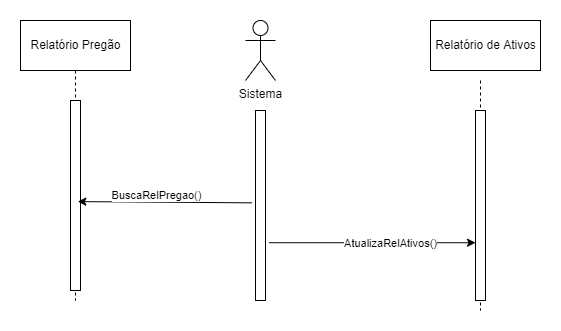

The diagram above was exported from draw.io. Its source (the exported page's mxGraphModel, read from the mxfile embedded in the PNG):
<mxGraphModel dx="1323" dy="572" grid="1" gridSize="10" guides="1" tooltips="1" connect="1" arrows="1" fold="1" page="1" pageScale="1" pageWidth="850" pageHeight="1100" math="0" shadow="0">
  <root>
    <mxCell id="0" />
    <mxCell id="1" parent="0" />
    <mxCell id="GD-RqQ-Ud8Efo-0jN8cs-5" value="" style="shape=umlLifeline;perimeter=lifelinePerimeter;container=1;collapsible=0;recursiveResize=0;rounded=0;shadow=0;strokeWidth=1;size=0;" parent="1" vertex="1">
      <mxGeometry x="165" y="130" width="110" height="230" as="geometry" />
    </mxCell>
    <mxCell id="GD-RqQ-Ud8Efo-0jN8cs-6" value="" style="points=[];perimeter=orthogonalPerimeter;rounded=0;shadow=0;strokeWidth=1;" parent="GD-RqQ-Ud8Efo-0jN8cs-5" vertex="1">
      <mxGeometry x="50" y="30" width="10" height="190" as="geometry" />
    </mxCell>
    <mxCell id="GD-RqQ-Ud8Efo-0jN8cs-3" value="Relatório Pregão" style="html=1;" parent="GD-RqQ-Ud8Efo-0jN8cs-5" vertex="1">
      <mxGeometry y="-50" width="110" height="50" as="geometry" />
    </mxCell>
    <mxCell id="SYUBXqnGGbuQS_P2hldm-18" value="" style="points=[];perimeter=orthogonalPerimeter;rounded=0;shadow=0;strokeWidth=1;" vertex="1" parent="1">
      <mxGeometry x="400" y="170" width="10" height="190" as="geometry" />
    </mxCell>
    <mxCell id="SYUBXqnGGbuQS_P2hldm-19" value="Sistema" style="shape=umlActor;verticalLabelPosition=bottom;verticalAlign=top;html=1;outlineConnect=0;" vertex="1" parent="1">
      <mxGeometry x="390" y="80" width="30" height="60" as="geometry" />
    </mxCell>
    <mxCell id="SYUBXqnGGbuQS_P2hldm-20" value="" style="endArrow=classic;html=1;rounded=0;entryX=0.521;entryY=0.57;entryDx=0;entryDy=0;entryPerimeter=0;exitX=-0.367;exitY=0.486;exitDx=0;exitDy=0;exitPerimeter=0;" edge="1" parent="1" source="SYUBXqnGGbuQS_P2hldm-18" target="GD-RqQ-Ud8Efo-0jN8cs-5">
      <mxGeometry width="50" height="50" relative="1" as="geometry">
        <mxPoint x="520" y="261" as="sourcePoint" />
        <mxPoint x="450" y="270" as="targetPoint" />
      </mxGeometry>
    </mxCell>
    <mxCell id="SYUBXqnGGbuQS_P2hldm-21" value="BuscaRelPregao()" style="edgeLabel;html=1;align=center;verticalAlign=middle;resizable=0;points=[];" vertex="1" connectable="0" parent="SYUBXqnGGbuQS_P2hldm-20">
      <mxGeometry x="0.225" y="-3" relative="1" as="geometry">
        <mxPoint x="11" y="-4" as="offset" />
      </mxGeometry>
    </mxCell>
    <mxCell id="SYUBXqnGGbuQS_P2hldm-24" value="" style="shape=umlLifeline;perimeter=lifelinePerimeter;container=1;collapsible=0;recursiveResize=0;rounded=0;shadow=0;strokeWidth=1;size=0;" vertex="1" parent="1">
      <mxGeometry x="570" y="140" width="110" height="230" as="geometry" />
    </mxCell>
    <mxCell id="SYUBXqnGGbuQS_P2hldm-25" value="" style="points=[];perimeter=orthogonalPerimeter;rounded=0;shadow=0;strokeWidth=1;" vertex="1" parent="SYUBXqnGGbuQS_P2hldm-24">
      <mxGeometry x="50" y="30" width="10" height="190" as="geometry" />
    </mxCell>
    <mxCell id="SYUBXqnGGbuQS_P2hldm-26" value="Relatório de Ativos" style="html=1;" vertex="1" parent="1">
      <mxGeometry x="575" y="80" width="110" height="50" as="geometry" />
    </mxCell>
    <mxCell id="SYUBXqnGGbuQS_P2hldm-28" value="" style="endArrow=classic;html=1;rounded=0;exitX=1.367;exitY=0.696;exitDx=0;exitDy=0;exitPerimeter=0;entryX=0;entryY=0.696;entryDx=0;entryDy=0;entryPerimeter=0;" edge="1" parent="1" source="SYUBXqnGGbuQS_P2hldm-18" target="SYUBXqnGGbuQS_P2hldm-25">
      <mxGeometry width="50" height="50" relative="1" as="geometry">
        <mxPoint x="680.0000000000001" y="299.99999999999994" as="sourcePoint" />
        <mxPoint x="808.33" y="299.99999999999994" as="targetPoint" />
      </mxGeometry>
    </mxCell>
    <mxCell id="SYUBXqnGGbuQS_P2hldm-33" value="AtualizaRelAtivos()" style="edgeLabel;html=1;align=center;verticalAlign=middle;resizable=0;points=[];" vertex="1" connectable="0" parent="1">
      <mxGeometry x="579.9990025089453" y="290.0011375906517" as="geometry">
        <mxPoint x="-45" y="12" as="offset" />
      </mxGeometry>
    </mxCell>
  </root>
</mxGraphModel>